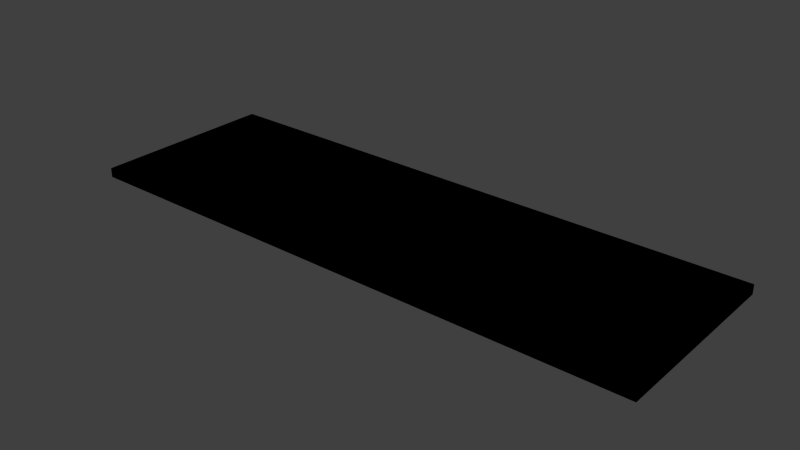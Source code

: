 # Source: HalfTransparent.blend  (saved by Blender 2.72.0; exported with 4.5.12 LTS)
import bpy
from mathutils import Matrix  # noqa: F401  (used for matrix-valued properties, if any)

bpy.ops.wm.read_factory_settings(use_empty=True)
scene = bpy.context.scene
scene.name = 'Scene'

# ---- collections
col_collection_1 = bpy.data.collections.new('Collection 1'); scene.collection.children.link(col_collection_1)

# ---- materials (node trees are filled in below, after node groups)
mat_material_001 = bpy.data.materials.new('Material.001')
mat_material_001.alpha_threshold = 0.0
mat_material_001.use_transparent_shadow = False
mat_material_001.diffuse_color = (0.0, 0.0, 0.0, 1.0)
mat_material_001.roughness = 0.5
mat_material_001.line_color = (0.0, 0.0, 0.0, 0.5)

# ---- material node trees

# ---- world
world_world = bpy.data.worlds.new('World'); scene.world = world_world
world_world.color = (0.05088, 0.05088, 0.05088)
world_world.use_sun_shadow = False
world_world.sun_shadow_jitter_overblur = 0.0
world_world.cycles.sampling_method = 'MANUAL'
world_world.cycles.sample_map_resolution = 256

# ---- meshes
me_plane = bpy.data.meshes.new('Plane')
me_plane.from_pydata([(21.33, 0.6273, -12.45), (21.33, 0.6273, 12.6), (-21.33, 0.6273, -12.45), (-21.33, 0.6273, 12.6), (21.33, -0.6273, -12.45), (21.33, -0.6273, 12.6), (-21.33, -0.6273, -12.45), (-21.33, -0.6273, 12.6)], [], [(0, 2, 3, 1), (4, 5, 7, 6), (3, 2, 6, 7), (1, 3, 7, 5), (0, 1, 5, 4), (2, 0, 4, 6)])
me_plane.materials.append(mat_material_001)
me_plane.use_remesh_preserve_volume = False
me_plane.use_remesh_preserve_attributes = False
me_plane.use_mirror_vertex_groups = False
me_plane.update()

# ---- objects
ob_plane = bpy.data.objects.new('Plane', me_plane)

# ---- transforms, parenting, visibility, modifiers, constraints
ob_plane.location = (0.0, 0.0, 0.0)
ob_plane.rotation_euler = (-1.571, -2.22e-16, 2.22e-16)
ob_plane.scale = (5.378, 2.986, 2.986)
ob_plane.lineart.crease_threshold = 0.0

# ---- collection membership
col_collection_1.objects.link(ob_plane)

# ---- scene / render settings (as saved in the file)
scene.frame_start = 1; scene.frame_end = 250; scene.frame_set(1)
scene.render.engine = 'BLENDER_EEVEE_NEXT'
scene.render.resolution_percentage = 50
scene.render.dither_intensity = 0.0
scene.cycles.use_denoising = False
scene.cycles.samples = 10
scene.cycles.sampling_pattern = 'TABULATED_SOBOL'
scene.cycles.light_sampling_threshold = 0.0
scene.cycles.use_adaptive_sampling = False
scene.cycles.use_light_tree = False
scene.cycles.blur_glossy = 0.0
scene.cycles.volume_bounces = 1
scene.cycles.pixel_filter_type = 'GAUSSIAN'
scene.cycles.sample_clamp_indirect = 0.0
scene.view_settings.view_transform = 'Standard'
bpy.context.view_layer.update()

# ---- added for rendering (the .blend has no active camera and no usable light): camera, sun
cam_auto = bpy.data.cameras.new('AutoCamera')
cam_auto.lens = 50.0
cam_auto.sensor_width = 36.0
cam_auto.clip_end = 3919.85
ob_auto_camera = bpy.data.objects.new('AutoCamera', cam_auto)
scene.collection.objects.link(ob_auto_camera)
ob_auto_camera.location = (223.354, -267.793, 178.683)
ob_auto_camera.rotation_euler = (1.09748, -7.21219e-08, 0.694738)
scene.camera = ob_auto_camera
light_auto_sun = bpy.data.lights.new('AutoSun', 'SUN')
light_auto_sun.energy = 3.0
light_auto_sun.angle = 0.0523599
ob_auto_sun = bpy.data.objects.new('AutoSun', light_auto_sun)
scene.collection.objects.link(ob_auto_sun)
ob_auto_sun.rotation_euler = (0.872665, 0.174533, 0.523599)
bpy.context.view_layer.update()
